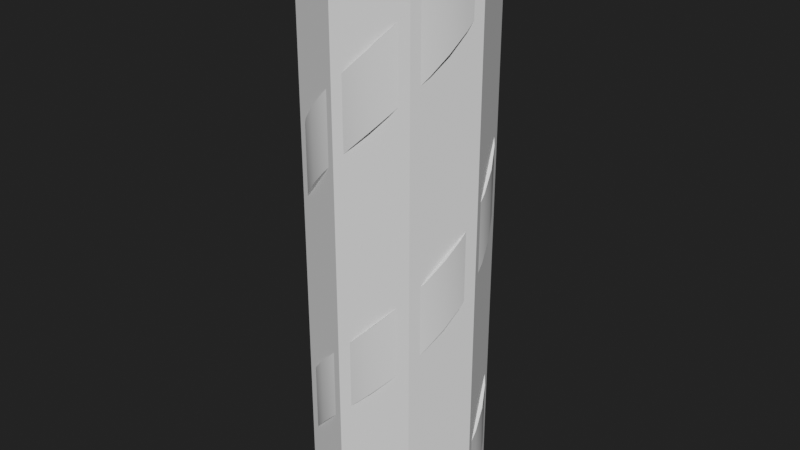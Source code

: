 # Source: DNA_diameter_-8.blend  (saved by Blender 2.90.8; exported with 4.5.12 LTS)
import bpy
from mathutils import Matrix  # noqa: F401  (used for matrix-valued properties, if any)

bpy.ops.wm.read_factory_settings(use_empty=True)
scene = bpy.context.scene
scene.name = 'Scene'

# ---- collections
col_collection = bpy.data.collections.new('Collection'); scene.collection.children.link(col_collection)

# ---- materials (node trees are filled in below, after node groups)
mat_helice = bpy.data.materials.new('Helice')
mat_helice.diffuse_color = (0.8, 0.007748, 0.0112, 1.0)
mat_c = bpy.data.materials.new('C')
mat_c.diffuse_color = (0.8, 0.3574, 0.07471, 1.0)
mat_t = bpy.data.materials.new('T')
mat_t.diffuse_color = (0.6144, 0.1509, 0.8, 1.0)
mat_a = bpy.data.materials.new('A')
mat_a.diffuse_color = (0.2446, 0.8, 0.8, 1.0)
mat_g = bpy.data.materials.new('G')
mat_g.diffuse_color = (0.3826, 0.8, 0.1157, 1.0)

# ---- node groups
ng_auto_smooth = bpy.data.node_groups.new('Auto Smooth', 'GeometryNodeTree')
_s = ng_auto_smooth.interface.new_socket(name='Geometry', in_out='OUTPUT', socket_type='NodeSocketGeometry')
_s = ng_auto_smooth.interface.new_socket(name='Geometry', in_out='INPUT', socket_type='NodeSocketGeometry')
_s = ng_auto_smooth.interface.new_socket(name='Angle', in_out='INPUT', socket_type='NodeSocketFloat')
_s.subtype = 'ANGLE'
_s.min_value = 0.0
_s.max_value = 3.142
ng_auto_smooth.is_modifier = True
_N = ng_auto_smooth.nodes; _L = ng_auto_smooth.links
n0 = _N.new('NodeGroupOutput'); n0.name = 'Group Output'; n0.location = (480, -100)
n1 = _N.new('NodeGroupInput'); n1.name = 'Group Input'; n1.location = (-420, -300)
n2 = _N.new('NodeGroupInput'); n2.name = 'Group Input.001'; n2.location = (-60, -100)
n3 = _N.new('GeometryNodeSetShadeSmooth'); n3.name = 'Set Shade Smooth'; n3.location = (120, -100)
n3.domain = 'EDGE'
n4 = _N.new('GeometryNodeSetShadeSmooth'); n4.name = 'Set Shade Smooth.001'; n4.location = (300, -100)
n5 = _N.new('GeometryNodeInputMeshEdgeAngle'); n5.name = 'Edge Angle'; n5.location = (-420, -220)
n6 = _N.new('GeometryNodeInputEdgeSmooth'); n6.name = 'Is Edge Smooth'; n6.location = (-60, -160)
n7 = _N.new('GeometryNodeInputShadeSmooth'); n7.name = 'Is Face Smooth'; n7.location = (-240, -340)
n8 = _N.new('FunctionNodeBooleanMath'); n8.name = 'Boolean Math'; n8.location = (-60, -220)
n9 = _N.new('FunctionNodeCompare'); n9.name = 'Compare'; n9.location = (-240, -180)
n9.operation = 'LESS_EQUAL'
_L.new(n5.outputs[0], n9.inputs[0])
_L.new(n4.outputs[0], n0.inputs[0])
_L.new(n1.outputs[1], n9.inputs[1])
_L.new(n9.outputs[0], n8.inputs[0])
_L.new(n7.outputs[0], n8.inputs[1])
_L.new(n2.outputs[0], n3.inputs[0])
_L.new(n6.outputs[0], n3.inputs[1])
_L.new(n3.outputs[0], n4.inputs[0])
_L.new(n8.outputs[0], n3.inputs[2])
n0.is_active_output = True

# ---- material node trees
mat_helice.use_nodes = True; mat_helice.node_tree.nodes.clear()
_N = mat_helice.node_tree.nodes; _L = mat_helice.node_tree.links
n0 = _N.new('ShaderNodeBsdfPrincipled'); n0.name = 'Principled BSDF'; n0.location = (10, 300)
n0.distribution = 'GGX'
n0.subsurface_method = 'BURLEY'
n0.inputs[3].default_value = 1.45
n0.inputs[27].default_value = (0.0, 0.0, 0.0, 1.0)
n0.inputs[28].default_value = 1.0
n1 = _N.new('ShaderNodeOutputMaterial'); n1.name = 'Material Output'; n1.location = (300, 300)
_L.new(n0.outputs[0], n1.inputs[0])
n1.is_active_output = True
mat_c.use_nodes = True; mat_c.node_tree.nodes.clear()
_N = mat_c.node_tree.nodes; _L = mat_c.node_tree.links
n0 = _N.new('ShaderNodeBsdfPrincipled'); n0.name = 'Principled BSDF'; n0.location = (10, 300)
n0.distribution = 'GGX'
n0.subsurface_method = 'BURLEY'
n0.inputs[3].default_value = 1.45
n0.inputs[27].default_value = (0.0, 0.0, 0.0, 1.0)
n0.inputs[28].default_value = 1.0
n1 = _N.new('ShaderNodeOutputMaterial'); n1.name = 'Material Output'; n1.location = (300, 300)
_L.new(n0.outputs[0], n1.inputs[0])
n1.is_active_output = True
mat_t.use_nodes = True; mat_t.node_tree.nodes.clear()
_N = mat_t.node_tree.nodes; _L = mat_t.node_tree.links
n0 = _N.new('ShaderNodeBsdfPrincipled'); n0.name = 'Principled BSDF'; n0.location = (10, 300)
n0.distribution = 'GGX'
n0.subsurface_method = 'BURLEY'
n0.inputs[3].default_value = 1.45
n0.inputs[27].default_value = (0.0, 0.0, 0.0, 1.0)
n0.inputs[28].default_value = 1.0
n1 = _N.new('ShaderNodeOutputMaterial'); n1.name = 'Material Output'; n1.location = (300, 300)
_L.new(n0.outputs[0], n1.inputs[0])
n1.is_active_output = True
mat_a.use_nodes = True; mat_a.node_tree.nodes.clear()
_N = mat_a.node_tree.nodes; _L = mat_a.node_tree.links
n0 = _N.new('ShaderNodeBsdfPrincipled'); n0.name = 'Principled BSDF'; n0.location = (10, 300)
n0.distribution = 'GGX'
n0.subsurface_method = 'BURLEY'
n0.inputs[3].default_value = 1.45
n0.inputs[27].default_value = (0.0, 0.0, 0.0, 1.0)
n0.inputs[28].default_value = 1.0
n1 = _N.new('ShaderNodeOutputMaterial'); n1.name = 'Material Output'; n1.location = (300, 300)
_L.new(n0.outputs[0], n1.inputs[0])
n1.is_active_output = True
mat_g.use_nodes = True; mat_g.node_tree.nodes.clear()
_N = mat_g.node_tree.nodes; _L = mat_g.node_tree.links
n0 = _N.new('ShaderNodeBsdfPrincipled'); n0.name = 'Principled BSDF'; n0.location = (10, 300)
n0.distribution = 'GGX'
n0.subsurface_method = 'BURLEY'
n0.inputs[3].default_value = 1.45
n0.inputs[27].default_value = (0.0, 0.0, 0.0, 1.0)
n0.inputs[28].default_value = 1.0
n1 = _N.new('ShaderNodeOutputMaterial'); n1.name = 'Material Output'; n1.location = (300, 300)
_L.new(n0.outputs[0], n1.inputs[0])
n1.is_active_output = True

# ---- world
world_world = bpy.data.worlds.new('World'); scene.world = world_world
world_world.use_nodes = True; world_world.node_tree.nodes.clear()
_N = world_world.node_tree.nodes; _L = world_world.node_tree.links
n0 = _N.new('ShaderNodeOutputWorld'); n0.name = 'World Output'; n0.location = (300, 300)
n1 = _N.new('ShaderNodeBackground'); n1.name = 'Background'; n1.location = (10, 300)
n1.inputs[0].default_value = (0.01599, 0.01599, 0.01599, 1.0)
_L.new(n1.outputs[0], n0.inputs[0])
n0.is_active_output = True
world_world.color = (0.05088, 0.05088, 0.05088)
world_world.use_sun_shadow = False
world_world.sun_shadow_jitter_overblur = 0.0

# ---- meshes
me_plane = bpy.data.meshes.new('Plane')
me_plane.from_pydata([(10.37, 0.0, -4.731), (11.37, 0.0, -4.731), (10.37, 0.0, 4.731), (11.37, 0.0, 4.731), (-11.31, 0.0, -4.731), (-10.31, 0.0, -4.731), (-11.31, 0.0, 4.731), (-10.31, 0.0, 4.731), (10.17, 2.022, -2.575), (11.15, 2.217, -2.575), (10.17, 2.022, 6.887), (11.15, 2.217, 6.887), (-11.09, -2.206, -2.575), (-10.11, -2.011, -2.575), (-11.09, -2.206, 6.887), (-10.11, -2.011, 6.887), (9.577, 3.967, -0.4185), (10.5, 4.35, -0.4185), (9.577, 3.967, 9.043), (10.5, 4.35, 9.043), (-10.45, -4.327, -0.4185), (-9.522, -3.944, -0.4185), (-10.45, -4.327, 9.043), (-9.522, -3.944, 9.043), (8.619, 5.759, 1.738), (9.451, 6.315, 1.738), (8.619, 5.759, 11.2), (9.451, 6.315, 11.2), (-9.401, -6.281, 1.738), (-8.569, -5.726, 1.738), (-9.401, -6.281, 11.2), (-8.569, -5.726, 11.2), (7.33, 7.33, 3.894), (8.037, 8.037, 3.894), (7.33, 7.33, 13.36), (8.037, 8.037, 13.36), (-7.995, -7.995, 3.894), (-7.288, -7.288, 3.894), (-7.995, -7.995, 13.36), (-7.288, -7.288, 13.36), (5.759, 8.619, 6.05), (6.315, 9.451, 6.05), (5.759, 8.619, 15.51), (6.315, 9.451, 15.51), (-6.281, -9.401, 6.05), (-5.726, -8.569, 6.05), (-6.281, -9.401, 15.51), (-5.726, -8.569, 15.51), (3.967, 9.577, 8.207), (4.35, 10.5, 8.207), (3.967, 9.577, 17.67), (4.35, 10.5, 17.67), (-4.327, -10.45, 8.207), (-3.944, -9.522, 8.207), (-4.327, -10.45, 17.67), (-3.944, -9.522, 17.67), (2.022, 10.17, 10.36), (2.217, 11.15, 10.36), (2.022, 10.17, 19.82), (2.217, 11.15, 19.82), (-2.206, -11.09, 10.36), (-2.011, -10.11, 10.36), (-2.206, -11.09, 19.82), (-2.011, -10.11, 19.82), (-4.531e-07, 10.37, 12.52), (-4.968e-07, 11.37, 12.52), (-4.531e-07, 10.37, 21.98), (-4.968e-07, 11.37, 21.98), (4.942e-07, -11.31, 12.52), (4.505e-07, -10.31, 12.52), (4.942e-07, -11.31, 21.98), (4.505e-07, -10.31, 21.98), (-2.022, 10.17, 14.68), (-2.217, 11.15, 14.68), (-2.022, 10.17, 24.14), (-2.217, 11.15, 24.14), (2.206, -11.09, 14.68), (2.011, -10.11, 14.68), (2.206, -11.09, 24.14), (2.011, -10.11, 24.14), (-3.967, 9.577, 16.83), (-4.35, 10.5, 16.83), (-3.967, 9.577, 26.29), (-4.35, 10.5, 26.29), (4.327, -10.45, 16.83), (3.944, -9.522, 16.83), (4.327, -10.45, 26.29), (3.944, -9.522, 26.29), (-5.759, 8.619, 18.99), (-6.315, 9.451, 18.99), (-5.759, 8.619, 28.45), (-6.315, 9.451, 28.45), (6.281, -9.401, 18.99), (5.726, -8.569, 18.99), (6.281, -9.401, 28.45), (5.726, -8.569, 28.45), (-7.33, 7.33, 21.14), (-8.037, 8.037, 21.14), (-7.33, 7.33, 30.61), (-8.037, 8.037, 30.61), (7.995, -7.995, 21.14), (7.288, -7.288, 21.14), (7.995, -7.995, 30.61), (7.288, -7.288, 30.61), (-8.619, 5.759, 23.3), (-9.451, 6.315, 23.3), (-8.619, 5.759, 32.76), (-9.451, 6.315, 32.76), (9.401, -6.281, 23.3), (8.569, -5.726, 23.3), (9.401, -6.281, 32.76), (8.569, -5.726, 32.76), (-9.577, 3.967, 25.46), (-10.5, 4.35, 25.46), (-9.577, 3.967, 34.92), (-10.5, 4.35, 34.92), (10.45, -4.327, 25.46), (9.522, -3.944, 25.46), (10.45, -4.327, 34.92), (9.522, -3.944, 34.92), (-10.17, 2.022, 27.61), (-11.15, 2.217, 27.61), (-10.17, 2.022, 37.07), (-11.15, 2.217, 37.07), (11.09, -2.206, 27.61), (10.11, -2.011, 27.61), (11.09, -2.206, 37.07), (10.11, -2.011, 37.07), (-10.37, -9.063e-07, 29.77), (-11.37, -9.937e-07, 29.77), (-10.37, -9.063e-07, 39.23), (-11.37, -9.937e-07, 39.23), (11.31, 9.884e-07, 29.77), (10.31, 9.01e-07, 29.77), (11.31, 9.884e-07, 39.23), (10.31, 9.01e-07, 39.23), (-10.17, -2.022, 31.93), (-11.15, -2.217, 31.93), (-10.17, -2.022, 41.39), (-11.15, -2.217, 41.39), (11.09, 2.206, 31.93), (10.11, 2.011, 31.93), (11.09, 2.206, 41.39), (10.11, 2.011, 41.39), (-9.577, -3.967, 34.08), (-10.5, -4.35, 34.08), (-9.577, -3.967, 43.54), (-10.5, -4.35, 43.54), (10.45, 4.327, 34.08), (9.522, 3.944, 34.08), (10.45, 4.327, 43.54), (9.522, 3.944, 43.54), (-8.619, -5.759, 36.24), (-9.451, -6.315, 36.24), (-8.619, -5.759, 45.7), (-9.451, -6.315, 45.7), (9.401, 6.281, 36.24), (8.569, 5.726, 36.24), (9.401, 6.281, 45.7), (8.569, 5.726, 45.7), (-7.33, -7.33, 38.39), (-8.037, -8.037, 38.39), (-7.33, -7.33, 47.86), (-8.037, -8.037, 47.86), (7.995, 7.995, 38.39), (7.288, 7.288, 38.39), (7.995, 7.995, 47.86), (7.288, 7.288, 47.86), (-5.759, -8.619, 40.55), (-6.315, -9.451, 40.55), (-5.759, -8.619, 50.01), (-6.315, -9.451, 50.01), (6.281, 9.401, 40.55), (5.726, 8.569, 40.55), (6.281, 9.401, 50.01), (5.726, 8.569, 50.01), (-3.967, -9.577, 42.71), (-4.35, -10.5, 42.71), (-3.967, -9.577, 52.17), (-4.35, -10.5, 52.17), (4.327, 10.45, 42.71), (3.944, 9.522, 42.71), (4.327, 10.45, 52.17), (3.944, 9.522, 52.17), (-2.022, -10.17, 44.86), (-2.217, -11.15, 44.86), (-2.022, -10.17, 54.32), (-2.217, -11.15, 54.32), (2.206, 11.09, 44.86), (2.011, 10.11, 44.86), (2.206, 11.09, 54.32), (2.011, 10.11, 54.32), (1.236e-07, -10.37, 47.02), (1.355e-07, -11.37, 47.02), (1.236e-07, -10.37, 56.48), (1.355e-07, -11.37, 56.48), (-1.348e-07, 11.31, 47.02), (-1.229e-07, 10.31, 47.02), (-1.348e-07, 11.31, 56.48), (-1.229e-07, 10.31, 56.48), (2.022, -10.17, 49.18), (2.217, -11.15, 49.18), (2.022, -10.17, 58.64), (2.217, -11.15, 58.64), (-2.206, 11.09, 49.18), (-2.011, 10.11, 49.18), (-2.206, 11.09, 58.64), (-2.011, 10.11, 58.64), (3.967, -9.577, 51.33), (4.35, -10.5, 51.33), (3.967, -9.577, 60.79), (4.35, -10.5, 60.79), (-4.327, 10.45, 51.33), (-3.944, 9.522, 51.33), (-4.327, 10.45, 60.79), (-3.944, 9.522, 60.79), (5.759, -8.619, 53.49), (6.315, -9.451, 53.49), (5.759, -8.619, 62.95), (6.315, -9.451, 62.95), (-6.281, 9.401, 53.49), (-5.726, 8.569, 53.49), (-6.281, 9.401, 62.95), (-5.726, 8.569, 62.95), (7.33, -7.33, 55.64), (8.037, -8.037, 55.64), (7.33, -7.33, 65.11), (8.037, -8.037, 65.11), (-7.995, 7.995, 55.64), (-7.288, 7.288, 55.64), (-7.995, 7.995, 65.11), (-7.288, 7.288, 65.11), (8.619, -5.759, 57.8), (9.451, -6.315, 57.8), (8.619, -5.759, 67.26), (9.451, -6.315, 67.26), (-9.401, 6.281, 57.8), (-8.569, 5.726, 57.8), (-9.401, 6.281, 67.26), (-8.569, 5.726, 67.26), (9.577, -3.967, 59.96), (10.5, -4.35, 59.96), (9.577, -3.967, 69.42), (10.5, -4.35, 69.42), (-10.45, 4.327, 59.96), (-9.522, 3.944, 59.96), (-10.45, 4.327, 69.42), (-9.522, 3.944, 69.42), (10.17, -2.022, 62.11), (11.15, -2.217, 62.11), (10.17, -2.022, 71.57), (11.15, -2.217, 71.57), (-11.09, 2.206, 62.11), (-10.11, 2.011, 62.11), (-11.09, 2.206, 71.57), (-10.11, 2.011, 71.57), (10.37, 1.813e-06, 64.27), (11.37, 1.987e-06, 64.27), (10.37, 1.813e-06, 73.73), (11.37, 1.987e-06, 73.73), (-11.31, -1.977e-06, 64.27), (-10.31, -1.802e-06, 64.27), (-11.31, -1.977e-06, 73.73), (-10.31, -1.802e-06, 73.73)], [], [(2, 10, 8, 0), (10, 18, 16, 8), (18, 26, 24, 16), (26, 34, 32, 24), (34, 42, 40, 32), (42, 50, 48, 40), (50, 58, 56, 48), (58, 66, 64, 56), (66, 74, 72, 64), (74, 82, 80, 72), (82, 90, 88, 80), (90, 98, 96, 88), (98, 106, 104, 96), (106, 114, 112, 104), (114, 122, 120, 112), (122, 130, 128, 120), (130, 138, 136, 128), (138, 146, 144, 136), (146, 154, 152, 144), (154, 162, 160, 152), (162, 170, 168, 160), (170, 178, 176, 168), (178, 186, 184, 176), (186, 194, 192, 184), (194, 202, 200, 192), (202, 210, 208, 200), (210, 218, 216, 208), (218, 226, 224, 216), (226, 234, 232, 224), (234, 242, 240, 232), (242, 250, 248, 240), (250, 258, 256, 248), (0, 8, 9, 1), (8, 16, 17, 9), (16, 24, 25, 17), (24, 32, 33, 25), (32, 40, 41, 33), (40, 48, 49, 41), (48, 56, 57, 49), (56, 64, 65, 57), (64, 72, 73, 65), (72, 80, 81, 73), (80, 88, 89, 81), (88, 96, 97, 89), (96, 104, 105, 97), (104, 112, 113, 105), (112, 120, 121, 113), (120, 128, 129, 121), (128, 136, 137, 129), (136, 144, 145, 137), (144, 152, 153, 145), (152, 160, 161, 153), (160, 168, 169, 161), (168, 176, 177, 169), (176, 184, 185, 177), (184, 192, 193, 185), (192, 200, 201, 193), (200, 208, 209, 201), (208, 216, 217, 209), (216, 224, 225, 217), (224, 232, 233, 225), (232, 240, 241, 233), (240, 248, 249, 241), (248, 256, 257, 249), (1, 9, 11, 3), (9, 17, 19, 11), (17, 25, 27, 19), (25, 33, 35, 27), (33, 41, 43, 35), (41, 49, 51, 43), (49, 57, 59, 51), (57, 65, 67, 59), (65, 73, 75, 67), (73, 81, 83, 75), (81, 89, 91, 83), (89, 97, 99, 91), (97, 105, 107, 99), (105, 113, 115, 107), (113, 121, 123, 115), (121, 129, 131, 123), (129, 137, 139, 131), (137, 145, 147, 139), (145, 153, 155, 147), (153, 161, 163, 155), (161, 169, 171, 163), (169, 177, 179, 171), (177, 185, 187, 179), (185, 193, 195, 187), (193, 201, 203, 195), (201, 209, 211, 203), (209, 217, 219, 211), (217, 225, 227, 219), (225, 233, 235, 227), (233, 241, 243, 235), (241, 249, 251, 243), (249, 257, 259, 251), (3, 11, 10, 2), (11, 19, 18, 10), (19, 27, 26, 18), (27, 35, 34, 26), (35, 43, 42, 34), (43, 51, 50, 42), (51, 59, 58, 50), (59, 67, 66, 58), (67, 75, 74, 66), (75, 83, 82, 74), (83, 91, 90, 82), (91, 99, 98, 90), (99, 107, 106, 98), (107, 115, 114, 106), (115, 123, 122, 114), (123, 131, 130, 122), (131, 139, 138, 130), (139, 147, 146, 138), (147, 155, 154, 146), (155, 163, 162, 154), (163, 171, 170, 162), (171, 179, 178, 170), (179, 187, 186, 178), (187, 195, 194, 186), (195, 203, 202, 194), (203, 211, 210, 202), (211, 219, 218, 210), (219, 227, 226, 218), (227, 235, 234, 226), (235, 243, 242, 234), (243, 251, 250, 242), (251, 259, 258, 250), (6, 4, 12, 14), (14, 12, 20, 22), (22, 20, 28, 30), (30, 28, 36, 38), (38, 36, 44, 46), (46, 44, 52, 54), (54, 52, 60, 62), (62, 60, 68, 70), (70, 68, 76, 78), (78, 76, 84, 86), (86, 84, 92, 94), (94, 92, 100, 102), (102, 100, 108, 110), (110, 108, 116, 118), (118, 116, 124, 126), (126, 124, 132, 134), (134, 132, 140, 142), (142, 140, 148, 150), (150, 148, 156, 158), (158, 156, 164, 166), (166, 164, 172, 174), (174, 172, 180, 182), (182, 180, 188, 190), (190, 188, 196, 198), (198, 196, 204, 206), (206, 204, 212, 214), (214, 212, 220, 222), (222, 220, 228, 230), (230, 228, 236, 238), (238, 236, 244, 246), (246, 244, 252, 254), (254, 252, 260, 262), (4, 5, 13, 12), (12, 13, 21, 20), (20, 21, 29, 28), (28, 29, 37, 36), (36, 37, 45, 44), (44, 45, 53, 52), (52, 53, 61, 60), (60, 61, 69, 68), (68, 69, 77, 76), (76, 77, 85, 84), (84, 85, 93, 92), (92, 93, 101, 100), (100, 101, 109, 108), (108, 109, 117, 116), (116, 117, 125, 124), (124, 125, 133, 132), (132, 133, 141, 140), (140, 141, 149, 148), (148, 149, 157, 156), (156, 157, 165, 164), (164, 165, 173, 172), (172, 173, 181, 180), (180, 181, 189, 188), (188, 189, 197, 196), (196, 197, 205, 204), (204, 205, 213, 212), (212, 213, 221, 220), (220, 221, 229, 228), (228, 229, 237, 236), (236, 237, 245, 244), (244, 245, 253, 252), (252, 253, 261, 260), (5, 7, 15, 13), (13, 15, 23, 21), (21, 23, 31, 29), (29, 31, 39, 37), (37, 39, 47, 45), (45, 47, 55, 53), (53, 55, 63, 61), (61, 63, 71, 69), (69, 71, 79, 77), (77, 79, 87, 85), (85, 87, 95, 93), (93, 95, 103, 101), (101, 103, 111, 109), (109, 111, 119, 117), (117, 119, 127, 125), (125, 127, 135, 133), (133, 135, 143, 141), (141, 143, 151, 149), (149, 151, 159, 157), (157, 159, 167, 165), (165, 167, 175, 173), (173, 175, 183, 181), (181, 183, 191, 189), (189, 191, 199, 197), (197, 199, 207, 205), (205, 207, 215, 213), (213, 215, 223, 221), (221, 223, 231, 229), (229, 231, 239, 237), (237, 239, 247, 245), (245, 247, 255, 253), (253, 255, 263, 261), (7, 6, 14, 15), (15, 14, 22, 23), (23, 22, 30, 31), (31, 30, 38, 39), (39, 38, 46, 47), (47, 46, 54, 55), (55, 54, 62, 63), (63, 62, 70, 71), (71, 70, 78, 79), (79, 78, 86, 87), (87, 86, 94, 95), (95, 94, 102, 103), (103, 102, 110, 111), (111, 110, 118, 119), (119, 118, 126, 127), (127, 126, 134, 135), (135, 134, 142, 143), (143, 142, 150, 151), (151, 150, 158, 159), (159, 158, 166, 167), (167, 166, 174, 175), (175, 174, 182, 183), (183, 182, 190, 191), (191, 190, 198, 199), (199, 198, 206, 207), (207, 206, 214, 215), (215, 214, 222, 223), (223, 222, 230, 231), (231, 230, 238, 239), (239, 238, 246, 247), (247, 246, 254, 255), (255, 254, 262, 263), (2, 0, 1, 3), (6, 7, 5, 4), (262, 260, 261, 263), (258, 259, 257, 256)])
me_plane.polygons.foreach_set('use_smooth', [True] * 260)
_uv = me_plane.uv_layers.new(name='UVMap')
_uv.uv.foreach_set('vector', [0.8695, 0.8959, 0.8695, 0.868, 0.8082, 0.933, 0.8082, 0.961, 0.8695, 0.868, 0.8695, 0.84, 0.8082, 0.905, 0.8082, 0.933, 0.8695, 0.84, 0.8695, 0.812, 0.8082, 0.877, 0.8082, 0.905, 0.8695, 0.812, 0.8695, 0.784, 0.8082, 0.849, 0.8082, 0.877, 0.8695, 0.784, 0.8695, 0.756, 0.8082, 0.821, 0.8082, 0.849, 0.8695, 0.756, 0.8695, 0.728, 0.8082, 0.7931, 0.8082, 0.821, 0.8695, 0.728, 0.8695, 0.7, 0.8082, 0.7651, 0.8082, 0.7931, 0.8695, 0.7, 0.8695, 0.672, 0.8082, 0.7371, 0.8082, 0.7651, 0.8695, 0.672, 0.8695, 0.644, 0.8082, 0.7091, 0.8082, 0.7371, 0.8695, 0.644, 0.8695, 0.616, 0.8082, 0.6811, 0.8082, 0.7091, 0.8695, 0.616, 0.8695, 0.5881, 0.8082, 0.6531, 0.8082, 0.6811, 0.8695, 0.5881, 0.8695, 0.5601, 0.8082, 0.6251, 0.8082, 0.6531, 0.8695, 0.5601, 0.8695, 0.5321, 0.8082, 0.5971, 0.8082, 0.6251, 0.8695, 0.5321, 0.8695, 0.5041, 0.8082, 0.5691, 0.8082, 0.5971, 0.8695, 0.5041, 0.8695, 0.4761, 0.8082, 0.5411, 0.8082, 0.5691, 0.8695, 0.4761, 0.8695, 0.4481, 0.8082, 0.5131, 0.8082, 0.5411, 0.8695, 0.4481, 0.8695, 0.4201, 0.8082, 0.4852, 0.8082, 0.5131, 0.8695, 0.4201, 0.8695, 0.3921, 0.8082, 0.4572, 0.8082, 0.4852, 0.8695, 0.3921, 0.8695, 0.3641, 0.8082, 0.4292, 0.8082, 0.4572, 0.8695, 0.3641, 0.8695, 0.3361, 0.8082, 0.4012, 0.8082, 0.4292, 0.8695, 0.3361, 0.8695, 0.3082, 0.8082, 0.3732, 0.8082, 0.4012, 0.8695, 0.3082, 0.8695, 0.2802, 0.8082, 0.3452, 0.8082, 0.3732, 0.8695, 0.2802, 0.8695, 0.2522, 0.8082, 0.3172, 0.8082, 0.3452, 0.8695, 0.2522, 0.8695, 0.2242, 0.8082, 0.2892, 0.8082, 0.3172, 0.8695, 0.2242, 0.8695, 0.1962, 0.8082, 0.2612, 0.8082, 0.2892, 0.8695, 0.1962, 0.8695, 0.1682, 0.8082, 0.2332, 0.8082, 0.2612, 0.8695, 0.1682, 0.8695, 0.1402, 0.8082, 0.2053, 0.8082, 0.2332, 0.8695, 0.1402, 0.8695, 0.1122, 0.8082, 0.1773, 0.8082, 0.2053, 0.8695, 0.1122, 0.8695, 0.08423, 0.8082, 0.1493, 0.8082, 0.1773, 0.8695, 0.08423, 0.8695, 0.05624, 0.8082, 0.1213, 0.8082, 0.1493, 0.8695, 0.05624, 0.8695, 0.02825, 0.8082, 0.0933, 0.8082, 0.1213, 0.8695, 0.02825, 0.8695, 0.0002623, 0.8082, 0.06531, 0.8082, 0.0933, 0.3334, 0.3762, 0.3098, 0.3912, 0.3143, 0.3996, 0.339, 0.3839, 0.3098, 0.3912, 0.2843, 0.4029, 0.2876, 0.4117, 0.3143, 0.3996, 0.2843, 0.4029, 0.2575, 0.4109, 0.2596, 0.4201, 0.2876, 0.4117, 0.2575, 0.4109, 0.2299, 0.4151, 0.2306, 0.4245, 0.2596, 0.4201, 0.2299, 0.4151, 0.2019, 0.4155, 0.2013, 0.425, 0.2306, 0.4245, 0.2019, 0.4155, 0.1741, 0.4121, 0.1723, 0.4213, 0.2013, 0.425, 0.1741, 0.4121, 0.1471, 0.4049, 0.144, 0.4138, 0.1723, 0.4213, 0.1471, 0.4049, 0.1213, 0.394, 0.117, 0.4024, 0.144, 0.4138, 0.1213, 0.394, 0.09721, 0.3797, 0.09182, 0.3874, 0.117, 0.4024, 0.09721, 0.3797, 0.07535, 0.3622, 0.06894, 0.3691, 0.09182, 0.3874, 0.07535, 0.3622, 0.0561, 0.3419, 0.0488, 0.3478, 0.06894, 0.3691, 0.0561, 0.3419, 0.03983, 0.3191, 0.03178, 0.324, 0.0488, 0.3478, 0.03983, 0.3191, 0.02684, 0.2943, 0.01819, 0.2981, 0.03178, 0.324, 0.02684, 0.2943, 0.01739, 0.2679, 0.008293, 0.2705, 0.01819, 0.2981, 0.01739, 0.2679, 0.01164, 0.2405, 0.002279, 0.2418, 0.008293, 0.2705, 0.01164, 0.2405, 0.009709, 0.2126, 0.0002623, 0.2126, 0.002279, 0.2418, 0.009709, 0.2126, 0.01163, 0.1847, 0.00228, 0.1834, 0.0002623, 0.2126, 0.01163, 0.1847, 0.01738, 0.1573, 0.008293, 0.1547, 0.00228, 0.1834, 0.01738, 0.1573, 0.02683, 0.131, 0.01819, 0.1271, 0.008293, 0.1547, 0.02683, 0.131, 0.03982, 0.1062, 0.03178, 0.1012, 0.01819, 0.1271, 0.03982, 0.1062, 0.05609, 0.08339, 0.04881, 0.07737, 0.03178, 0.1012, 0.05609, 0.08339, 0.07533, 0.06306, 0.06895, 0.0561, 0.04881, 0.07737, 0.07533, 0.06306, 0.09718, 0.04557, 0.09182, 0.0378, 0.06895, 0.0561, 0.09718, 0.04557, 0.1212, 0.03125, 0.117, 0.02282, 0.09182, 0.0378, 0.1212, 0.03125, 0.147, 0.02038, 0.144, 0.01143, 0.117, 0.02282, 0.147, 0.02038, 0.1741, 0.01314, 0.1723, 0.003868, 0.144, 0.01143, 0.1741, 0.01314, 0.2018, 0.009696, 0.2013, 0.0002623, 0.1723, 0.003868, 0.2018, 0.009696, 0.2298, 0.0101, 0.2306, 0.0006849, 0.2013, 0.0002623, 0.2298, 0.0101, 0.2575, 0.01434, 0.2596, 0.005128, 0.2306, 0.0006849, 0.2575, 0.01434, 0.2843, 0.02235, 0.2876, 0.01351, 0.2596, 0.005128, 0.2843, 0.02235, 0.3098, 0.03396, 0.3143, 0.02566, 0.2876, 0.01351, 0.3098, 0.03396, 0.3334, 0.04896, 0.339, 0.04137, 0.3143, 0.02566, 0.7431, 0.9997, 0.7431, 0.9704, 0.6788, 0.9083, 0.6788, 0.9376, 0.7431, 0.9704, 0.7431, 0.9412, 0.6788, 0.879, 0.6788, 0.9083, 0.7431, 0.9412, 0.7431, 0.9119, 0.6788, 0.8497, 0.6788, 0.879, 0.7431, 0.9119, 0.7431, 0.8826, 0.6788, 0.8204, 0.6788, 0.8497, 0.7431, 0.8826, 0.7431, 0.8533, 0.6788, 0.7911, 0.6788, 0.8204, 0.7431, 0.8533, 0.7431, 0.824, 0.6788, 0.7618, 0.6788, 0.7911, 0.7431, 0.824, 0.7431, 0.7947, 0.6788, 0.7325, 0.6788, 0.7618, 0.7431, 0.7947, 0.7431, 0.7654, 0.6788, 0.7033, 0.6788, 0.7325, 0.7431, 0.7654, 0.7431, 0.7361, 0.6788, 0.674, 0.6788, 0.7033, 0.7431, 0.7361, 0.7431, 0.7068, 0.6788, 0.6447, 0.6788, 0.674, 0.7431, 0.7068, 0.7431, 0.6775, 0.6788, 0.6154, 0.6788, 0.6447, 0.7431, 0.6775, 0.7431, 0.6482, 0.6788, 0.5861, 0.6788, 0.6154, 0.7431, 0.6482, 0.7431, 0.619, 0.6788, 0.5568, 0.6788, 0.5861, 0.7431, 0.619, 0.7431, 0.5897, 0.6788, 0.5275, 0.6788, 0.5568, 0.7431, 0.5897, 0.7431, 0.5604, 0.6788, 0.4982, 0.6788, 0.5275, 0.7431, 0.5604, 0.7431, 0.5311, 0.6788, 0.4689, 0.6788, 0.4982, 0.7431, 0.5311, 0.7431, 0.5018, 0.6788, 0.4396, 0.6788, 0.4689, 0.7431, 0.5018, 0.7431, 0.4725, 0.6788, 0.4103, 0.6788, 0.4396, 0.7431, 0.4725, 0.7431, 0.4432, 0.6788, 0.381, 0.6788, 0.4103, 0.7431, 0.4432, 0.7431, 0.4139, 0.6788, 0.3518, 0.6788, 0.381, 0.7431, 0.4139, 0.7431, 0.3846, 0.6788, 0.3225, 0.6788, 0.3518, 0.7431, 0.3846, 0.7431, 0.3553, 0.6788, 0.2932, 0.6788, 0.3225, 0.7431, 0.3553, 0.7431, 0.326, 0.6788, 0.2639, 0.6788, 0.2932, 0.7431, 0.326, 0.7431, 0.2967, 0.6788, 0.2346, 0.6788, 0.2639, 0.7431, 0.2967, 0.7431, 0.2675, 0.6788, 0.2053, 0.6788, 0.2346, 0.7431, 0.2675, 0.7431, 0.2382, 0.6788, 0.176, 0.6788, 0.2053, 0.7431, 0.2382, 0.7431, 0.2089, 0.6788, 0.1467, 0.6788, 0.176, 0.7431, 0.2089, 0.7431, 0.1796, 0.6788, 0.1174, 0.6788, 0.1467, 0.7431, 0.1796, 0.7431, 0.1503, 0.6788, 0.08814, 0.6788, 0.1174, 0.7431, 0.1503, 0.7431, 0.121, 0.6788, 0.05884, 0.6788, 0.08814, 0.7431, 0.121, 0.7431, 0.09171, 0.6788, 0.02955, 0.6788, 0.05884, 0.7431, 0.09171, 0.7431, 0.06242, 0.6788, 0.0002623, 0.6788, 0.02955, 0.6783, 0.04137, 0.6536, 0.02566, 0.6491, 0.03396, 0.6727, 0.04896, 0.6536, 0.02566, 0.6269, 0.01351, 0.6236, 0.02235, 0.6491, 0.03396, 0.6269, 0.01351, 0.5989, 0.005127, 0.5968, 0.01434, 0.6236, 0.02235, 0.5989, 0.005127, 0.5699, 0.0006847, 0.5691, 0.0101, 0.5968, 0.01434, 0.5699, 0.0006847, 0.5406, 0.0002623, 0.5411, 0.009696, 0.5691, 0.0101, 0.5406, 0.0002623, 0.5116, 0.003868, 0.5133, 0.01314, 0.5411, 0.009696, 0.5116, 0.003868, 0.4833, 0.01143, 0.4863, 0.02038, 0.5133, 0.01314, 0.4833, 0.01143, 0.4563, 0.02282, 0.4605, 0.03125, 0.4863, 0.02038, 0.4563, 0.02282, 0.4311, 0.0378, 0.4365, 0.04557, 0.4605, 0.03125, 0.4311, 0.0378, 0.4082, 0.0561, 0.4146, 0.06306, 0.4365, 0.04557, 0.4082, 0.0561, 0.3881, 0.07737, 0.3954, 0.08339, 0.4146, 0.06306, 0.3881, 0.07737, 0.3711, 0.1012, 0.3791, 0.1062, 0.3954, 0.08339, 0.3711, 0.1012, 0.3575, 0.1272, 0.3661, 0.131, 0.3791, 0.1062, 0.3575, 0.1272, 0.3476, 0.1547, 0.3567, 0.1573, 0.3661, 0.131, 0.3476, 0.1547, 0.3416, 0.1834, 0.3509, 0.1847, 0.3567, 0.1573, 0.3416, 0.1834, 0.3395, 0.2126, 0.349, 0.2126, 0.3509, 0.1847, 0.3395, 0.2126, 0.3416, 0.2418, 0.3509, 0.2405, 0.349, 0.2126, 0.3416, 0.2418, 0.3476, 0.2705, 0.3567, 0.2679, 0.3509, 0.2405, 0.3476, 0.2705, 0.3575, 0.2981, 0.3661, 0.2943, 0.3567, 0.2679, 0.3575, 0.2981, 0.3711, 0.324, 0.3791, 0.3191, 0.3661, 0.2943, 0.3711, 0.324, 0.3881, 0.3478, 0.3954, 0.3419, 0.3791, 0.3191, 0.3881, 0.3478, 0.4082, 0.3691, 0.4146, 0.3622, 0.3954, 0.3419, 0.4082, 0.3691, 0.4311, 0.3874, 0.4365, 0.3797, 0.4146, 0.3622, 0.4311, 0.3874, 0.4563, 0.4024, 0.4605, 0.394, 0.4365, 0.3797, 0.4563, 0.4024, 0.4833, 0.4138, 0.4863, 0.4049, 0.4605, 0.394, 0.4833, 0.4138, 0.5116, 0.4213, 0.5134, 0.4121, 0.4863, 0.4049, 0.5116, 0.4213, 0.5406, 0.425, 0.5412, 0.4155, 0.5134, 0.4121, 0.5406, 0.425, 0.5699, 0.4245, 0.5691, 0.4151, 0.5412, 0.4155, 0.5699, 0.4245, 0.5989, 0.4201, 0.5968, 0.4109, 0.5691, 0.4151, 0.5989, 0.4201, 0.6269, 0.4117, 0.6236, 0.4029, 0.5968, 0.4109, 0.6269, 0.4117, 0.6536, 0.3996, 0.6491, 0.3912, 0.6236, 0.4029, 0.6536, 0.3996, 0.6783, 0.3839, 0.6727, 0.3762, 0.6491, 0.3912, 0.7436, 0.06259, 0.8077, 0.0002623, 0.8077, 0.02947, 0.7436, 0.0918, 0.7436, 0.0918, 0.8077, 0.02947, 0.8077, 0.05868, 0.7436, 0.121, 0.7436, 0.121, 0.8077, 0.05868, 0.8077, 0.0879, 0.7436, 0.1502, 0.7436, 0.1502, 0.8077, 0.0879, 0.8077, 0.1171, 0.7436, 0.1794, 0.7436, 0.1794, 0.8077, 0.1171, 0.8077, 0.1463, 0.7436, 0.2086, 0.7436, 0.2086, 0.8077, 0.1463, 0.8077, 0.1755, 0.7436, 0.2379, 0.7436, 0.2379, 0.8077, 0.1755, 0.8077, 0.2047, 0.7436, 0.2671, 0.7436, 0.2671, 0.8077, 0.2047, 0.8077, 0.234, 0.7436, 0.2963, 0.7436, 0.2963, 0.8077, 0.234, 0.8077, 0.2632, 0.7436, 0.3255, 0.7436, 0.3255, 0.8077, 0.2632, 0.8077, 0.2924, 0.7436, 0.3547, 0.7436, 0.3547, 0.8077, 0.2924, 0.8077, 0.3216, 0.7436, 0.3839, 0.7436, 0.3839, 0.8077, 0.3216, 0.8077, 0.3508, 0.7436, 0.4131, 0.7436, 0.4131, 0.8077, 0.3508, 0.8077, 0.38, 0.7436, 0.4423, 0.7436, 0.4423, 0.8077, 0.38, 0.8077, 0.4092, 0.7436, 0.4715, 0.7436, 0.4715, 0.8077, 0.4092, 0.8077, 0.4384, 0.7436, 0.5008, 0.7436, 0.5008, 0.8077, 0.4384, 0.8077, 0.4676, 0.7436, 0.53, 0.7436, 0.53, 0.8077, 0.4676, 0.8077, 0.4969, 0.7436, 0.5592, 0.7436, 0.5592, 0.8077, 0.4969, 0.8077, 0.5261, 0.7436, 0.5884, 0.7436, 0.5884, 0.8077, 0.5261, 0.8077, 0.5553, 0.7436, 0.6176, 0.7436, 0.6176, 0.8077, 0.5553, 0.8077, 0.5845, 0.7436, 0.6468, 0.7436, 0.6468, 0.8077, 0.5845, 0.8077, 0.6137, 0.7436, 0.676, 0.7436, 0.676, 0.8077, 0.6137, 0.8077, 0.6429, 0.7436, 0.7052, 0.7436, 0.7052, 0.8077, 0.6429, 0.8077, 0.6721, 0.7436, 0.7344, 0.7436, 0.7344, 0.8077, 0.6721, 0.8077, 0.7013, 0.7436, 0.7637, 0.7436, 0.7637, 0.8077, 0.7013, 0.8077, 0.7305, 0.7436, 0.7929, 0.7436, 0.7929, 0.8077, 0.7305, 0.8077, 0.7598, 0.7436, 0.8221, 0.7436, 0.8221, 0.8077, 0.7598, 0.8077, 0.789, 0.7436, 0.8513, 0.7436, 0.8513, 0.8077, 0.789, 0.8077, 0.8182, 0.7436, 0.8805, 0.7436, 0.8805, 0.8077, 0.8182, 0.8077, 0.8474, 0.7436, 0.9097, 0.7436, 0.9097, 0.8077, 0.8474, 0.8077, 0.8766, 0.7436, 0.9389, 0.7436, 0.9389, 0.8077, 0.8766, 0.8077, 0.9058, 0.7436, 0.9681, 0.7436, 0.9681, 0.8077, 0.9058, 0.8077, 0.935, 0.7436, 0.9973, 0.6762, 0.4658, 0.6707, 0.4734, 0.647, 0.4586, 0.6515, 0.4502, 0.6515, 0.4502, 0.647, 0.4586, 0.6215, 0.4471, 0.6248, 0.4383, 0.6248, 0.4383, 0.6215, 0.4471, 0.5948, 0.4393, 0.5968, 0.4301, 0.5968, 0.4301, 0.5948, 0.4393, 0.5671, 0.4352, 0.5679, 0.4258, 0.5679, 0.4258, 0.5671, 0.4352, 0.5392, 0.4349, 0.5387, 0.4255, 0.5387, 0.4255, 0.5392, 0.4349, 0.5115, 0.4385, 0.5097, 0.4292, 0.5097, 0.4292, 0.5115, 0.4385, 0.4846, 0.4458, 0.4815, 0.4368, 0.4815, 0.4368, 0.4846, 0.4458, 0.4589, 0.4567, 0.4547, 0.4483, 0.4547, 0.4483, 0.4589, 0.4567, 0.435, 0.4711, 0.4296, 0.4633, 0.4296, 0.4633, 0.435, 0.4711, 0.4132, 0.4886, 0.4068, 0.4816, 0.4068, 0.4816, 0.4132, 0.4886, 0.3941, 0.5089, 0.3868, 0.5029, 0.3868, 0.5029, 0.3941, 0.5089, 0.3779, 0.5316, 0.3699, 0.5267, 0.3699, 0.5267, 0.3779, 0.5316, 0.365, 0.5564, 0.3563, 0.5526, 0.3563, 0.5526, 0.365, 0.5564, 0.3556, 0.5826, 0.3465, 0.5801, 0.3465, 0.5801, 0.3556, 0.5826, 0.3499, 0.61, 0.3405, 0.6086, 0.3405, 0.6086, 0.3499, 0.61, 0.348, 0.6378, 0.3385, 0.6378, 0.3385, 0.6378, 0.348, 0.6378, 0.3499, 0.6657, 0.3405, 0.6669, 0.3405, 0.6669, 0.3499, 0.6657, 0.3556, 0.693, 0.3465, 0.6955, 0.3465, 0.6955, 0.3556, 0.693, 0.365, 0.7193, 0.3563, 0.723, 0.3563, 0.723, 0.365, 0.7193, 0.3779, 0.744, 0.3699, 0.7489, 0.3699, 0.7489, 0.3779, 0.744, 0.3941, 0.7667, 0.3868, 0.7727, 0.3868, 0.7727, 0.3941, 0.7667, 0.4133, 0.787, 0.4068, 0.794, 0.4068, 0.794, 0.4133, 0.787, 0.435, 0.8045, 0.4296, 0.8123, 0.4296, 0.8123, 0.435, 0.8045, 0.459, 0.8189, 0.4546, 0.8273, 0.4546, 0.8273, 0.459, 0.8189, 0.4846, 0.8298, 0.4815, 0.8387, 0.4815, 0.8387, 0.4846, 0.8298, 0.5116, 0.8371, 0.5097, 0.8464, 0.5097, 0.8464, 0.5116, 0.8371, 0.5393, 0.8407, 0.5387, 0.8501, 0.5387, 0.8501, 0.5393, 0.8407, 0.5672, 0.8404, 0.5679, 0.8498, 0.5679, 0.8498, 0.5672, 0.8404, 0.5948, 0.8363, 0.5968, 0.8455, 0.5968, 0.8455, 0.5948, 0.8363, 0.6216, 0.8284, 0.6248, 0.8373, 0.6248, 0.8373, 0.6216, 0.8284, 0.647, 0.817, 0.6515, 0.8253, 0.6515, 0.8253, 0.647, 0.817, 0.6707, 0.8022, 0.6762, 0.8098, 0.9311, 0.9587, 0.87, 0.8935, 0.87, 0.8656, 0.9311, 0.9308, 0.9311, 0.9308, 0.87, 0.8656, 0.87, 0.8377, 0.9311, 0.9029, 0.9311, 0.9029, 0.87, 0.8377, 0.87, 0.8098, 0.9311, 0.875, 0.9311, 0.875, 0.87, 0.8098, 0.87, 0.7818, 0.9311, 0.8471, 0.9311, 0.8471, 0.87, 0.7818, 0.87, 0.7539, 0.9311, 0.8192, 0.9311, 0.8192, 0.87, 0.7539, 0.87, 0.726, 0.9311, 0.7912, 0.9311, 0.7912, 0.87, 0.726, 0.87, 0.6981, 0.9311, 0.7633, 0.9311, 0.7633, 0.87, 0.6981, 0.87, 0.6702, 0.9311, 0.7354, 0.9311, 0.7354, 0.87, 0.6702, 0.87, 0.6423, 0.9311, 0.7075, 0.9311, 0.7075, 0.87, 0.6423, 0.87, 0.6144, 0.9311, 0.6796, 0.9311, 0.6796, 0.87, 0.6144, 0.87, 0.5864, 0.9311, 0.6517, 0.9311, 0.6517, 0.87, 0.5864, 0.87, 0.5585, 0.9311, 0.6238, 0.9311, 0.6238, 0.87, 0.5585, 0.87, 0.5306, 0.9311, 0.5958, 0.9311, 0.5958, 0.87, 0.5306, 0.87, 0.5027, 0.9311, 0.5679, 0.9311, 0.5679, 0.87, 0.5027, 0.87, 0.4748, 0.9311, 0.54, 0.9311, 0.54, 0.87, 0.4748, 0.87, 0.4469, 0.9311, 0.5121, 0.9311, 0.5121, 0.87, 0.4469, 0.87, 0.419, 0.9311, 0.4842, 0.9311, 0.4842, 0.87, 0.419, 0.87, 0.3911, 0.9311, 0.4563, 0.9311, 0.4563, 0.87, 0.3911, 0.87, 0.3631, 0.9311, 0.4284, 0.9311, 0.4284, 0.87, 0.3631, 0.87, 0.3352, 0.9311, 0.4005, 0.9311, 0.4005, 0.87, 0.3352, 0.87, 0.3073, 0.9311, 0.3725, 0.9311, 0.3725, 0.87, 0.3073, 0.87, 0.2794, 0.9311, 0.3446, 0.9311, 0.3446, 0.87, 0.2794, 0.87, 0.2515, 0.9311, 0.3167, 0.9311, 0.3167, 0.87, 0.2515, 0.87, 0.2236, 0.9311, 0.2888, 0.9311, 0.2888, 0.87, 0.2236, 0.87, 0.1957, 0.9311, 0.2609, 0.9311, 0.2609, 0.87, 0.1957, 0.87, 0.1677, 0.9311, 0.233, 0.9311, 0.233, 0.87, 0.1677, 0.87, 0.1398, 0.9311, 0.2051, 0.9311, 0.2051, 0.87, 0.1398, 0.87, 0.1119, 0.9311, 0.1771, 0.9311, 0.1771, 0.87, 0.1119, 0.87, 0.084, 0.9311, 0.1492, 0.9311, 0.1492, 0.87, 0.084, 0.87, 0.05609, 0.9311, 0.1213, 0.9311, 0.1213, 0.87, 0.05609, 0.87, 0.02818, 0.9311, 0.0934, 0.9311, 0.0934, 0.87, 0.02818, 0.87, 0.0002623, 0.9311, 0.06549, 0.3324, 0.8022, 0.338, 0.8098, 0.3132, 0.8253, 0.3088, 0.817, 0.3088, 0.817, 0.3132, 0.8253, 0.2866, 0.8373, 0.2833, 0.8284, 0.2833, 0.8284, 0.2866, 0.8373, 0.2586, 0.8455, 0.2565, 0.8363, 0.2565, 0.8363, 0.2586, 0.8455, 0.2297, 0.8498, 0.2289, 0.8404, 0.2289, 0.8404, 0.2297, 0.8498, 0.2004, 0.8501, 0.201, 0.8407, 0.201, 0.8407, 0.2004, 0.8501, 0.1715, 0.8464, 0.1733, 0.8371, 0.1733, 0.8371, 0.1715, 0.8464, 0.1433, 0.8387, 0.1464, 0.8298, 0.1464, 0.8298, 0.1433, 0.8387, 0.1164, 0.8273, 0.1207, 0.8189, 0.1207, 0.8189, 0.1164, 0.8273, 0.09135, 0.8123, 0.09676, 0.8045, 0.09676, 0.8045, 0.09135, 0.8123, 0.06859, 0.794, 0.07501, 0.787, 0.07501, 0.787, 0.06859, 0.794, 0.04855, 0.7727, 0.05586, 0.7667, 0.05586, 0.7667, 0.04855, 0.7727, 0.03161, 0.7489, 0.03967, 0.744, 0.03967, 0.744, 0.03161, 0.7489, 0.01809, 0.723, 0.02675, 0.7193, 0.02675, 0.7193, 0.01809, 0.723, 0.008249, 0.6955, 0.01734, 0.693, 0.01734, 0.693, 0.008249, 0.6955, 0.002268, 0.6669, 0.01163, 0.6657, 0.01163, 0.6657, 0.002268, 0.6669, 0.0002623, 0.6378, 0.009709, 0.6378, 0.009709, 0.6378, 0.0002623, 0.6378, 0.002268, 0.6086, 0.01162, 0.61, 0.01162, 0.61, 0.002268, 0.6086, 0.008249, 0.5801, 0.01734, 0.5826, 0.01734, 0.5826, 0.008249, 0.5801, 0.01809, 0.5526, 0.02674, 0.5564, 0.02674, 0.5564, 0.01809, 0.5526, 0.03161, 0.5267, 0.03965, 0.5316, 0.03965, 0.5316, 0.03161, 0.5267, 0.04855, 0.5029, 0.05584, 0.5089, 0.05584, 0.5089, 0.04855, 0.5029, 0.06859, 0.4816, 0.07499, 0.4886, 0.07499, 0.4886, 0.06859, 0.4816, 0.09135, 0.4633, 0.09674, 0.4711, 0.09674, 0.4711, 0.09135, 0.4633, 0.1164, 0.4483, 0.1207, 0.4567, 0.1207, 0.4567, 0.1164, 0.4483, 0.1433, 0.4368, 0.1464, 0.4458, 0.1464, 0.4458, 0.1433, 0.4368, 0.1715, 0.4292, 0.1733, 0.4385, 0.1733, 0.4385, 0.1715, 0.4292, 0.2004, 0.4255, 0.201, 0.4349, 0.201, 0.4349, 0.2004, 0.4255, 0.2297, 0.4258, 0.2289, 0.4352, 0.2289, 0.4352, 0.2297, 0.4258, 0.2586, 0.4301, 0.2565, 0.4393, 0.2565, 0.4393, 0.2586, 0.4301, 0.2866, 0.4383, 0.2833, 0.4471, 0.2833, 0.4471, 0.2866, 0.4383, 0.3132, 0.4502, 0.3088, 0.4586, 0.3088, 0.4586, 0.3132, 0.4502, 0.338, 0.4658, 0.3324, 0.4734, 0.03018, 0.8601, 0.1196, 0.8601, 0.1196, 0.8506, 0.03018, 0.8506, 0.0202, 0.8506, 0.02965, 0.8506, 0.02965, 0.94, 0.0202, 0.94, 0.009709, 0.8506, 0.009709, 0.94, 0.0002623, 0.94, 0.0002624, 0.8506, 0.01968, 0.8506, 0.01023, 0.8506, 0.01023, 0.94, 0.01968, 0.94])
me_plane.materials.append(mat_helice)
me_plane.use_remesh_fix_poles = True
me_plane.use_remesh_preserve_attributes = False
me_plane.use_mirror_vertex_groups = False
me_plane.update()
me_cube_003 = bpy.data.meshes.new('Cube.003')
me_cube_003.from_pydata([(0.5731, -1.0, -1.0), (0.5731, -1.0, 1.0), (0.5731, 1.0, -1.0), (0.5731, 1.0, 1.0), (9.427, -1.0, -1.0), (9.427, -1.0, 1.0), (9.427, 1.0, -1.0), (9.427, 1.0, 1.0), (-9.427, -1.0, -1.0), (-9.427, -1.0, 1.0), (-9.427, 1.0, -1.0), (-9.427, 1.0, 1.0), (-0.5731, -1.0, -1.0), (-0.5731, -1.0, 1.0), (-0.5731, 1.0, -1.0), (-0.5731, 1.0, 1.0), (-8.786, -3.56, 2.0), (-8.786, -3.56, 4.0), (-9.337, -1.637, 2.0), (-9.337, -1.637, 4.0), (-0.2752, -1.119, 2.0), (-0.2752, -1.119, 4.0), (-0.8265, 0.8033, 2.0), (-0.8265, 0.8033, 4.0), (0.8265, -0.8033, 2.0), (0.8265, -0.8033, 4.0), (0.2752, 1.119, 2.0), (0.2752, 1.119, 4.0), (9.337, 1.637, 2.0), (9.337, 1.637, 4.0), (8.786, 3.56, 2.0), (8.786, 3.56, 4.0)], [], [(0, 1, 3, 2), (2, 3, 7, 6), (6, 7, 5, 4), (4, 5, 1, 0), (2, 6, 4, 0), (7, 3, 1, 5), (8, 9, 11, 10), (10, 11, 15, 14), (14, 15, 13, 12), (12, 13, 9, 8), (10, 14, 12, 8), (15, 11, 9, 13), (16, 17, 19, 18), (18, 19, 23, 22), (22, 23, 21, 20), (20, 21, 17, 16), (18, 22, 20, 16), (23, 19, 17, 21), (24, 25, 27, 26), (26, 27, 31, 30), (30, 31, 29, 28), (28, 29, 25, 24), (26, 30, 28, 24), (31, 27, 25, 29)])
me_cube_003.polygons.foreach_set('material_index', [2, 2, 2, 2, 2, 2, 3, 3, 3, 3, 3, 3, 0, 0, 0, 0, 0, 0, 1, 1, 1, 1, 1, 1])
_uv = me_cube_003.uv_layers.new(name='UVMap')
_uv.uv.foreach_set('vector', [0.8899, 0.227, 0.8899, 0.1135, 1.0, 0.1135, 1.0, 0.227, 0.2225, 1.0, 0.1112, 1.0, 0.1112, 0.5024, 0.2225, 0.5024, 1.0, 0.7294, 1.0, 0.8429, 0.8899, 0.8429, 0.8899, 0.7294, 0.6674, 1.0, 0.5562, 1.0, 0.5562, 0.5024, 0.6674, 0.5024, 0.4449, 0.5024, 0.4449, 0.0, 0.5562, 0.0, 0.5562, 0.5024, 0.3337, 0.0, 0.3337, 0.5024, 0.2225, 0.5024, 0.2225, 0.0, 0.8899, 0.454, 0.8899, 0.3405, 1.0, 0.3405, 1.0, 0.454, 0.4449, 1.0, 0.3337, 1.0, 0.3337, 0.5024, 0.4449, 0.5024, 0.8899, 0.7294, 0.8899, 0.6159, 1.0, 0.6159, 1.0, 0.7294, 0.2225, 0.5024, 0.3337, 0.5024, 0.3337, 1.0, 0.2225, 1.0, 0.1112, 0.5024, 0.1112, 2.029e-08, 0.2225, 0.0, 0.2225, 0.5024, 0.4449, 0.0, 0.4449, 0.5024, 0.3337, 0.5024, 0.3337, 2.029e-08, 0.8899, 0.1135, 0.8899, 5.412e-08, 1.0, 0.0, 1.0, 0.1135, 0.5562, 1.0, 0.4449, 1.0, 0.4449, 0.5024, 0.5562, 0.5024, 0.8899, 0.9564, 0.8899, 0.8429, 1.0, 0.8429, 1.0, 0.9564, 0.8899, 1.0, 0.7786, 1.0, 0.7786, 0.5024, 0.8899, 0.5024, 0.0, 0.5024, 9.613e-08, 0.0, 0.1112, 1.353e-08, 0.1112, 0.5024, 0.6674, 0.5024, 0.6674, 0.0, 0.7786, 5.412e-08, 0.7786, 0.5024, 0.8899, 0.3405, 0.8899, 0.227, 1.0, 0.227, 1.0, 0.3405, 0.7786, 1.0, 0.6674, 1.0, 0.6674, 0.5024, 0.7786, 0.5024, 0.8899, 0.6159, 0.8899, 0.5024, 1.0, 0.5024, 1.0, 0.6159, 0.0, 0.5024, 0.1112, 0.5024, 0.1112, 1.0, 7.956e-08, 1.0, 0.6674, 0.0, 0.6674, 0.5024, 0.5562, 0.5024, 0.5562, 0.0, 0.8899, 5.412e-08, 0.8899, 0.5024, 0.7786, 0.5024, 0.7786, 0.0])
me_cube_003.materials.append(mat_c)
me_cube_003.materials.append(mat_t)
me_cube_003.materials.append(mat_a)
me_cube_003.materials.append(mat_g)
me_cube_003.use_remesh_fix_poles = True
me_cube_003.use_remesh_preserve_attributes = False
me_cube_003.use_mirror_vertex_groups = False
me_cube_003.update()
me_cylinder = bpy.data.meshes.new('Cylinder')
me_cylinder.from_pydata([(0.0, 22.0, -25.0), (0.0, 22.0, 25.0), (15.56, 15.56, -25.0), (15.56, 15.56, 25.0), (22.0, -9.617e-07, -25.0), (22.0, -9.617e-07, 25.0), (15.56, -15.56, -25.0), (15.56, -15.56, 25.0), (-1.923e-06, -22.0, -25.0), (-1.923e-06, -22.0, 25.0), (-15.56, -15.56, -25.0), (-15.56, -15.56, 25.0), (-22.0, 2.623e-07, -25.0), (-22.0, 2.623e-07, 25.0), (-15.56, 15.56, -25.0), (-15.56, 15.56, 25.0)], [], [(0, 1, 3, 2), (2, 3, 5, 4), (4, 5, 7, 6), (6, 7, 9, 8), (8, 9, 11, 10), (10, 11, 13, 12), (3, 1, 15, 13, 11, 9, 7, 5), (12, 13, 15, 14), (14, 15, 1, 0), (0, 2, 4, 6, 8, 10, 12, 14)])
_uv = me_cylinder.uv_layers.new(name='UVMap')
_uv.uv.foreach_set('vector', [1.0, 0.5, 1.0, 1.0, 0.875, 1.0, 0.875, 0.5, 0.875, 0.5, 0.875, 1.0, 0.75, 1.0, 0.75, 0.5, 0.75, 0.5, 0.75, 1.0, 0.625, 1.0, 0.625, 0.5, 0.625, 0.5, 0.625, 1.0, 0.5, 1.0, 0.5, 0.5, 0.5, 0.5, 0.5, 1.0, 0.375, 1.0, 0.375, 0.5, 0.375, 0.5, 0.375, 1.0, 0.25, 1.0, 0.25, 0.5, 0.4197, 0.4197, 0.25, 0.49, 0.08029, 0.4197, 0.01, 0.25, 0.08029, 0.08029, 0.25, 0.01, 0.4197, 0.08029, 0.49, 0.25, 0.25, 0.5, 0.25, 1.0, 0.125, 1.0, 0.125, 0.5, 0.125, 0.5, 0.125, 1.0, 0.0, 1.0, 0.0, 0.5, 0.75, 0.49, 0.9197, 0.4197, 0.99, 0.25, 0.9197, 0.08029, 0.75, 0.01, 0.5803, 0.08029, 0.51, 0.25, 0.5803, 0.4197])
me_cylinder.use_remesh_fix_poles = True
me_cylinder.use_remesh_preserve_attributes = False
me_cylinder.use_mirror_vertex_groups = False
me_cylinder.update()

# ---- objects
ob_helice = bpy.data.objects.new('Helice', me_plane)
ob_atgc = bpy.data.objects.new('ATGC', me_cube_003)
ob_empty = bpy.data.objects.new('Empty', None)
ob_ucx_helice_01 = bpy.data.objects.new('UCX_Helice_01', me_cylinder)

# ---- transforms, parenting, visibility, modifiers, constraints
ob_helice.location = (0.0, 0.0, 0.0)
ob_helice.lineart.crease_threshold = 0.0
_m = ob_helice.modifiers.new('Auto Smooth', 'NODES')
_m.node_group = ng_auto_smooth
_gi = [s.identifier for s in ng_auto_smooth.interface.items_tree if s.item_type == 'SOCKET' and s.in_out == 'INPUT']
_m[_gi[1]] = 0.5236  # Angle
ob_atgc.location = (0.0, 0.0, 0.0)
ob_atgc.lineart.crease_threshold = 0.0
_m = ob_atgc.modifiers.new('Array', 'ARRAY')
_m.count = 12
_m.constant_offset_displace = (0.0, 0.0, 0.0)
_m.use_relative_offset = False
_m.use_object_offset = True
_m.offset_object = ob_empty
ob_empty.location = (0.0, 0.0, 6.0)
ob_empty.rotation_euler = (0.0, -0.0, 0.5411)
ob_empty.lineart.crease_threshold = 0.0
ob_ucx_helice_01.location = (0.0, 0.0, 34.19)
ob_ucx_helice_01.scale = (0.5337, 0.5337, 1.475)
ob_ucx_helice_01.lineart.crease_threshold = 0.0

# ---- collection membership
col_collection.objects.link(ob_helice)
col_collection.objects.link(ob_atgc)
col_collection.objects.link(ob_empty)
col_collection.objects.link(ob_ucx_helice_01)

# ---- scene / render settings (as saved in the file)
scene.frame_start = 1; scene.frame_end = 250; scene.frame_set(1)
scene.render.engine = 'CYCLES'
scene.cycles.use_denoising = False
scene.cycles.samples = 128
scene.cycles.sampling_pattern = 'TABULATED_SOBOL'
scene.cycles.use_adaptive_sampling = False
scene.cycles.use_light_tree = False
scene.view_settings.view_transform = 'Filmic'
scene.unit_settings.scale_length = 0.01
bpy.context.view_layer.update()

# ---- added for rendering (the .blend has no active camera and no usable light): camera, sun
cam_auto = bpy.data.cameras.new('AutoCamera')
cam_auto.lens = 50.0
cam_auto.sensor_width = 36.0
cam_auto.clip_end = 1383.45
ob_auto_camera = bpy.data.objects.new('AutoCamera', cam_auto)
scene.collection.objects.link(ob_auto_camera)
ob_auto_camera.location = (78.8294, -94.5953, 97.5635)
ob_auto_camera.rotation_euler = (1.09748, -7.21219e-08, 0.694738)
scene.camera = ob_auto_camera
light_auto_sun = bpy.data.lights.new('AutoSun', 'SUN')
light_auto_sun.energy = 3.0
light_auto_sun.angle = 0.0523599
ob_auto_sun = bpy.data.objects.new('AutoSun', light_auto_sun)
scene.collection.objects.link(ob_auto_sun)
ob_auto_sun.rotation_euler = (0.872665, 0.174533, 0.523599)
bpy.context.view_layer.update()
